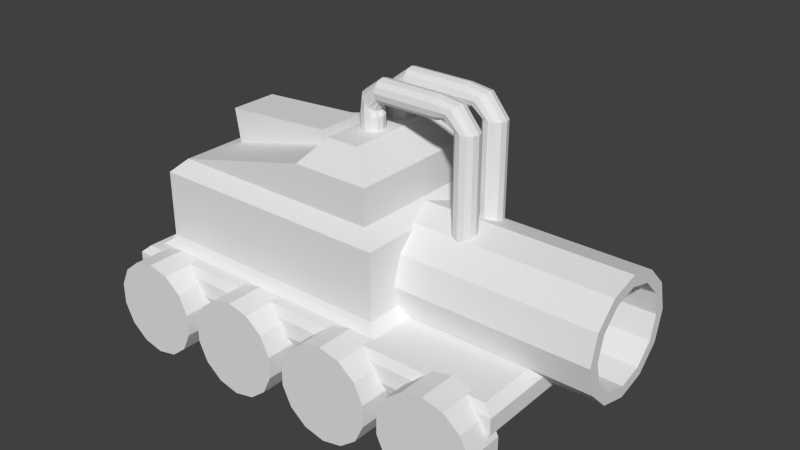 # Source: Harvester.blend  (saved by Blender 2.75.0; exported with 4.5.12 LTS)
import bpy
from mathutils import Matrix  # noqa: F401  (used for matrix-valued properties, if any)

bpy.ops.wm.read_factory_settings(use_empty=True)
scene = bpy.context.scene
scene.name = 'Harvester'

# ---- collections
col_collection_1 = bpy.data.collections.new('Collection 1'); scene.collection.children.link(col_collection_1)

# ---- materials (node trees are filled in below, after node groups)
mat_tubemat = bpy.data.materials.new('TubeMat')
mat_tubemat.alpha_threshold = 0.0
mat_tubemat.use_transparent_shadow = False
mat_tubemat.roughness = 0.5
mat_chassismat = bpy.data.materials.new('ChassisMat')
mat_chassismat.alpha_threshold = 0.0
mat_chassismat.use_transparent_shadow = False
mat_chassismat.roughness = 0.5
mat_sucker_tube = bpy.data.materials.new('Sucker Tube')
mat_sucker_tube.alpha_threshold = 0.0
mat_sucker_tube.use_transparent_shadow = False
mat_sucker_tube.roughness = 0.5
mat_wheeltexture = bpy.data.materials.new('WheelTexture')
mat_wheeltexture.alpha_threshold = 0.0
mat_wheeltexture.use_transparent_shadow = False
mat_wheeltexture.roughness = 0.5

# ---- material node trees

# ---- world
world_world = bpy.data.worlds.new('World'); scene.world = world_world
world_world.color = (0.05088, 0.05088, 0.05088)
world_world.use_sun_shadow = False
world_world.sun_shadow_jitter_overblur = 0.0
world_world.cycles.sampling_method = 'MANUAL'
world_world.cycles.sample_map_resolution = 256

# ---- meshes
me_cylinder_003 = bpy.data.meshes.new('Cylinder.003')
me_cylinder_003.from_pydata([(0.0, 0.1187, -0.3026), (0.0, 0.1187, 0.3026), (0.05933, 0.1028, -0.3026), (0.05933, 0.1028, 0.3026), (0.1028, 0.05933, -0.3026), (0.1028, 0.05933, 0.3026), (0.1187, -5.186e-09, -0.3026), (0.1187, -5.186e-09, 0.3026), (0.1028, -0.05933, -0.3026), (0.1028, -0.05933, 0.3026), (0.05933, -0.1028, -0.3026), (0.05933, -0.1028, 0.3026), (1.792e-08, -0.1187, -0.3026), (1.792e-08, -0.1187, 0.3026), (-0.05933, -0.1028, -0.3026), (-0.05933, -0.1028, 0.3026), (-0.1028, -0.05933, -0.3026), (-0.1028, -0.05933, 0.3026), (-0.1187, -5.516e-08, -0.3026), (-0.1187, -5.516e-08, 0.3026), (-0.1028, 0.05933, -0.3026), (-0.1028, 0.05933, 0.3026), (-0.05933, 0.1028, -0.3026), (-0.05933, 0.1028, 0.3026), (0.05933, 0.1028, 0.418), (0.0, 0.1187, 0.418), (0.1028, 0.05933, 0.418), (0.1187, -5.186e-09, 0.418), (0.1028, -0.05933, 0.418), (0.05933, -0.1028, 0.418), (1.792e-08, -0.1187, 0.418), (-0.05933, -0.1028, 0.418), (-0.1028, -0.05933, 0.418), (-0.1187, -5.516e-08, 0.418), (-0.1028, 0.05933, 0.418), (-0.05933, 0.1028, 0.418), (0.04195, 0.1028, 0.5852), (-1.496e-08, 0.1187, 0.5432), (0.07266, 0.05933, 0.6159), (0.0839, -1.646e-08, 0.6271), (0.07266, -0.05933, 0.6159), (0.04195, -0.1028, 0.5852), (-2.483e-08, -0.1187, 0.5432), (-0.04195, -0.1028, 0.5013), (-0.07266, -0.05933, 0.4706), (-0.0839, -4.389e-08, 0.4593), (-0.07266, 0.05933, 0.4706), (-0.04195, 0.1028, 0.5013), (-0.1143, 0.1028, 0.7169), (-0.1143, 0.1187, 0.6576), (-0.1143, 0.05933, 0.7603), (-0.1143, -2.192e-08, 0.7762), (-0.1143, -0.05933, 0.7603), (-0.1143, -0.1028, 0.7169), (-0.1143, -0.1187, 0.6576), (-0.1143, -0.1028, 0.5983), (-0.1143, -0.05933, 0.5548), (-0.1143, -4.002e-08, 0.5389), (-0.1143, 0.05933, 0.5548), (-0.1143, 0.1028, 0.5983), (-0.7513, 0.1028, 0.7169), (-0.7513, 0.1187, 0.6576), (-0.7513, 0.05933, 0.7603), (-0.7513, 3.768e-08, 0.7762), (-0.7513, -0.05933, 0.7603), (-0.7513, -0.1028, 0.7169), (-0.7513, -0.1187, 0.6576), (-0.7513, -0.1028, 0.5983), (-0.7513, -0.05933, 0.5548), (-0.7513, 1.959e-08, 0.5389), (-0.7513, 0.05933, 0.5548), (-0.7513, 0.1028, 0.5983), (-0.9457, 0.1028, 0.6995), (-0.9037, 0.1187, 0.6576), (-0.9764, 0.05933, 0.7302), (-0.9876, 4.235e-08, 0.7415), (-0.9764, -0.05933, 0.7302), (-0.9457, -0.1028, 0.6995), (-0.9037, -0.1187, 0.6576), (-0.8618, -0.1028, 0.6156), (-0.8311, -0.05933, 0.5849), (-0.8198, 1.492e-08, 0.5737), (-0.8311, 0.05933, 0.5849), (-0.8618, 0.1028, 0.6156), (-1.11, 0.1028, 0.5106), (-1.051, 0.1187, 0.5106), (-1.153, 0.05933, 0.5106), (-1.169, 5.301e-08, 0.5106), (-1.153, -0.05933, 0.5106), (-1.11, -0.1028, 0.5106), (-1.051, -0.1187, 0.5106), (-0.9914, -0.1028, 0.5106), (-0.948, -0.05933, 0.5106), (-0.9321, 3.03e-09, 0.5106), (-0.948, 0.05933, 0.5106), (-0.9914, 0.1028, 0.5106), (-1.11, 0.1028, -0.6708), (-1.051, 0.1187, -0.6708), (-1.153, 0.05933, -0.6708), (-1.169, 1.126e-07, -0.6708), (-1.153, -0.05933, -0.6708), (-1.11, -0.1028, -0.6708), (-1.051, -0.1187, -0.6708), (-0.9914, -0.1028, -0.6708), (-0.948, -0.05933, -0.6708), (-0.9321, 6.263e-08, -0.6708), (-0.948, 0.05933, -0.6708), (-0.9914, 0.1028, -0.6708)], [], [(0, 1, 3, 2), (2, 3, 5, 4), (4, 5, 7, 6), (6, 7, 9, 8), (8, 9, 11, 10), (10, 11, 13, 12), (12, 13, 15, 14), (14, 15, 17, 16), (16, 17, 19, 18), (18, 19, 21, 20), (15, 13, 30, 31), (22, 23, 1, 0), (20, 21, 23, 22), (25, 35, 47, 37), (13, 11, 29, 30), (11, 9, 28, 29), (9, 7, 27, 28), (1, 23, 35, 25), (3, 1, 25, 24), (7, 5, 26, 27), (23, 21, 34, 35), (5, 3, 24, 26), (21, 19, 33, 34), (19, 17, 32, 33), (17, 15, 31, 32), (41, 40, 52, 53), (26, 24, 36, 38), (33, 32, 44, 45), (30, 29, 41, 42), (27, 26, 38, 39), (34, 33, 45, 46), (31, 30, 42, 43), (28, 27, 39, 40), (35, 34, 46, 47), (24, 25, 37, 36), (32, 31, 43, 44), (29, 28, 40, 41), (53, 52, 64, 65), (37, 47, 59, 49), (38, 36, 48, 50), (45, 44, 56, 57), (42, 41, 53, 54), (39, 38, 50, 51), (46, 45, 57, 58), (43, 42, 54, 55), (40, 39, 51, 52), (47, 46, 58, 59), (36, 37, 49, 48), (44, 43, 55, 56), (68, 67, 79, 80), (49, 59, 71, 61), (50, 48, 60, 62), (57, 56, 68, 69), (54, 53, 65, 66), (51, 50, 62, 63), (58, 57, 69, 70), (55, 54, 66, 67), (52, 51, 63, 64), (59, 58, 70, 71), (48, 49, 61, 60), (56, 55, 67, 68), (72, 73, 85, 84), (65, 64, 76, 77), (61, 71, 83, 73), (62, 60, 72, 74), (69, 68, 80, 81), (66, 65, 77, 78), (63, 62, 74, 75), (70, 69, 81, 82), (67, 66, 78, 79), (64, 63, 75, 76), (71, 70, 82, 83), (60, 61, 73, 72), (95, 94, 106, 107), (80, 79, 91, 92), (77, 76, 88, 89), (73, 83, 95, 85), (74, 72, 84, 86), (81, 80, 92, 93), (78, 77, 89, 90), (75, 74, 86, 87), (82, 81, 93, 94), (79, 78, 90, 91), (76, 75, 87, 88), (83, 82, 94, 95), (84, 85, 97, 96), (92, 91, 103, 104), (89, 88, 100, 101), (85, 95, 107, 97), (86, 84, 96, 98), (93, 92, 104, 105), (90, 89, 101, 102), (87, 86, 98, 99), (94, 93, 105, 106), (91, 90, 102, 103), (88, 87, 99, 100)])
_uv = me_cylinder_003.uv_layers.new(name='UVMap')
_uv.uv.foreach_set('vector', [0.08391, 0.6895, 0.08658, 0.597, 0.09559, 0.5981, 0.09354, 0.6897, 0.09354, 0.6897, 0.09559, 0.5981, 0.1044, 0.5987, 0.1032, 0.6899, 0.1032, 0.6899, 0.1044, 0.5987, 0.1132, 0.599, 0.1128, 0.69, 0.1128, 0.69, 0.1132, 0.599, 0.1219, 0.5987, 0.1224, 0.69, 0.1224, 0.69, 0.1219, 0.5987, 0.1307, 0.598, 0.132, 0.6899, 0.132, 0.6899, 0.1307, 0.598, 0.1396, 0.5971, 0.1416, 0.6898, 0.1416, 0.6898, 0.1396, 0.5971, 0.1487, 0.5959, 0.1512, 0.6896, 0.1512, 0.6896, 0.1487, 0.5959, 0.1582, 0.5947, 0.1609, 0.6893, 0.1609, 0.6893, 0.1582, 0.5947, 0.1679, 0.5935, 0.1706, 0.6891, 0.05485, 0.6887, 0.05775, 0.5929, 0.0678, 0.5944, 0.06457, 0.689, 0.1487, 0.5959, 0.1396, 0.5971, 0.1371, 0.5806, 0.1457, 0.5786, 0.07425, 0.6893, 0.07735, 0.5957, 0.08658, 0.597, 0.08391, 0.6895, 0.06457, 0.689, 0.0678, 0.5944, 0.07735, 0.5957, 0.07425, 0.6893, 0.08925, 0.5803, 0.08057, 0.5782, 0.08669, 0.5665, 0.09466, 0.5643, 0.1396, 0.5971, 0.1307, 0.598, 0.1288, 0.5824, 0.1371, 0.5806, 0.1307, 0.598, 0.1219, 0.5987, 0.1209, 0.5836, 0.1288, 0.5824, 0.1219, 0.5987, 0.1132, 0.599, 0.1132, 0.584, 0.1209, 0.5836, 0.08658, 0.597, 0.07735, 0.5957, 0.08057, 0.5782, 0.08925, 0.5803, 0.09559, 0.5981, 0.08658, 0.597, 0.08925, 0.5803, 0.09753, 0.5822, 0.1132, 0.599, 0.1044, 0.5987, 0.1054, 0.5835, 0.1132, 0.584, 0.07735, 0.5957, 0.0678, 0.5944, 0.0714, 0.5761, 0.08057, 0.5782, 0.1044, 0.5987, 0.09559, 0.5981, 0.09753, 0.5822, 0.1054, 0.5835, 0.0678, 0.5944, 0.05775, 0.5929, 0.06172, 0.5733, 0.0714, 0.5761, 0.1679, 0.5935, 0.1582, 0.5947, 0.1548, 0.5768, 0.1646, 0.5742, 0.1582, 0.5947, 0.1487, 0.5959, 0.1457, 0.5786, 0.1548, 0.5768, 0.1253, 0.5629, 0.1192, 0.562, 0.1195, 0.5399, 0.1254, 0.5416, 0.1054, 0.5835, 0.09753, 0.5822, 0.1014, 0.5627, 0.1075, 0.5619, 0.1646, 0.5742, 0.1548, 0.5768, 0.1497, 0.568, 0.1602, 0.5657, 0.1371, 0.5806, 0.1288, 0.5824, 0.1253, 0.5629, 0.1319, 0.5647, 0.1132, 0.584, 0.1054, 0.5835, 0.1075, 0.5619, 0.1134, 0.5616, 0.0714, 0.5761, 0.06172, 0.5733, 0.06623, 0.5649, 0.07669, 0.5674, 0.1457, 0.5786, 0.1371, 0.5806, 0.1319, 0.5647, 0.1398, 0.5669, 0.1209, 0.5836, 0.1132, 0.584, 0.1134, 0.5616, 0.1192, 0.562, 0.08057, 0.5782, 0.0714, 0.5761, 0.07669, 0.5674, 0.08669, 0.5665, 0.09753, 0.5822, 0.08925, 0.5803, 0.09466, 0.5643, 0.1014, 0.5627, 0.1548, 0.5768, 0.1457, 0.5786, 0.1398, 0.5669, 0.1497, 0.568, 0.1288, 0.5824, 0.1209, 0.5836, 0.1192, 0.562, 0.1253, 0.5629, 0.1254, 0.5416, 0.1195, 0.5399, 0.121, 0.473, 0.1281, 0.4723, 0.09466, 0.5643, 0.08669, 0.5665, 0.0886, 0.5481, 0.09558, 0.5441, 0.1075, 0.5619, 0.1014, 0.5627, 0.1018, 0.5413, 0.1078, 0.5397, 0.1602, 0.5657, 0.1497, 0.568, 0.1465, 0.5519, 0.1556, 0.5521, 0.1319, 0.5647, 0.1253, 0.5629, 0.1254, 0.5416, 0.1315, 0.5446, 0.1134, 0.5616, 0.1075, 0.5619, 0.1078, 0.5397, 0.1137, 0.5393, 0.07669, 0.5674, 0.06623, 0.5649, 0.07103, 0.5514, 0.08016, 0.5513, 0.1398, 0.5669, 0.1319, 0.5647, 0.1315, 0.5446, 0.1382, 0.5487, 0.1192, 0.562, 0.1134, 0.5616, 0.1137, 0.5393, 0.1195, 0.5399, 0.08669, 0.5665, 0.07669, 0.5674, 0.08016, 0.5513, 0.0886, 0.5481, 0.1014, 0.5627, 0.09466, 0.5643, 0.09558, 0.5441, 0.1018, 0.5413, 0.1497, 0.568, 0.1398, 0.5669, 0.1382, 0.5487, 0.1465, 0.5519, 0.1503, 0.4692, 0.1427, 0.4701, 0.1375, 0.4565, 0.1458, 0.4579, 0.09558, 0.5441, 0.0886, 0.5481, 0.08593, 0.4695, 0.09308, 0.4707, 0.1078, 0.5397, 0.1018, 0.5413, 0.1002, 0.4719, 0.1072, 0.4729, 0.1556, 0.5521, 0.1465, 0.5519, 0.1503, 0.4692, 0.1584, 0.468, 0.1315, 0.5446, 0.1254, 0.5416, 0.1281, 0.4723, 0.1353, 0.4712, 0.1137, 0.5393, 0.1078, 0.5397, 0.1072, 0.4729, 0.1141, 0.4733, 0.08016, 0.5513, 0.07103, 0.5514, 0.07031, 0.4672, 0.07855, 0.4685, 0.1382, 0.5487, 0.1315, 0.5446, 0.1353, 0.4712, 0.1427, 0.4701, 0.1195, 0.5399, 0.1137, 0.5393, 0.1141, 0.4733, 0.121, 0.473, 0.0886, 0.5481, 0.08016, 0.5513, 0.07855, 0.4685, 0.08593, 0.4695, 0.1018, 0.5413, 0.09558, 0.5441, 0.09308, 0.4707, 0.1002, 0.4719, 0.1465, 0.5519, 0.1382, 0.5487, 0.1427, 0.4701, 0.1503, 0.4692, 0.1036, 0.4521, 0.09784, 0.4538, 0.09846, 0.4313, 0.1039, 0.4287, 0.1281, 0.4723, 0.121, 0.473, 0.1197, 0.4513, 0.1251, 0.4523, 0.09308, 0.4707, 0.08593, 0.4695, 0.09121, 0.456, 0.09784, 0.4538, 0.1072, 0.4729, 0.1002, 0.4719, 0.1036, 0.4521, 0.1091, 0.4512, 0.1584, 0.468, 0.1503, 0.4692, 0.1458, 0.4579, 0.1548, 0.4569, 0.1353, 0.4712, 0.1281, 0.4723, 0.1251, 0.4523, 0.1309, 0.4542, 0.1141, 0.4733, 0.1072, 0.4729, 0.1091, 0.4512, 0.1144, 0.4509, 0.07855, 0.4685, 0.07031, 0.4672, 0.07401, 0.4562, 0.08305, 0.4573, 0.1427, 0.4701, 0.1353, 0.4712, 0.1309, 0.4542, 0.1375, 0.4565, 0.121, 0.473, 0.1141, 0.4733, 0.1144, 0.4509, 0.1197, 0.4513, 0.08593, 0.4695, 0.07855, 0.4685, 0.08305, 0.4573, 0.09121, 0.456, 0.1002, 0.4719, 0.09308, 0.4707, 0.09784, 0.4538, 0.1036, 0.4521, 0.09258, 0.4347, 0.08569, 0.4373, 0.08275, 0.3104, 0.08894, 0.3103, 0.1458, 0.4579, 0.1375, 0.4565, 0.1365, 0.4351, 0.1433, 0.4378, 0.1251, 0.4523, 0.1197, 0.4513, 0.1201, 0.4274, 0.1254, 0.429, 0.09784, 0.4538, 0.09121, 0.456, 0.09258, 0.4347, 0.09846, 0.4313, 0.1091, 0.4512, 0.1036, 0.4521, 0.1039, 0.4287, 0.1093, 0.4273, 0.1548, 0.4569, 0.1458, 0.4579, 0.1433, 0.4378, 0.1507, 0.4383, 0.1309, 0.4542, 0.1251, 0.4523, 0.1254, 0.429, 0.1308, 0.4317, 0.1144, 0.4509, 0.1091, 0.4512, 0.1093, 0.4273, 0.1147, 0.4269, 0.08305, 0.4573, 0.07401, 0.4562, 0.07829, 0.4377, 0.08569, 0.4373, 0.1375, 0.4565, 0.1309, 0.4542, 0.1308, 0.4317, 0.1365, 0.4351, 0.1197, 0.4513, 0.1144, 0.4509, 0.1147, 0.4269, 0.1201, 0.4274, 0.09121, 0.456, 0.08305, 0.4573, 0.08569, 0.4373, 0.09258, 0.4347, 0.1039, 0.4287, 0.09846, 0.4313, 0.09523, 0.3102, 0.1017, 0.3101, 0.1433, 0.4378, 0.1365, 0.4351, 0.1421, 0.3106, 0.1485, 0.3107, 0.1254, 0.429, 0.1201, 0.4274, 0.1221, 0.3101, 0.1289, 0.3102, 0.09846, 0.4313, 0.09258, 0.4347, 0.08894, 0.3103, 0.09523, 0.3102, 0.1093, 0.4273, 0.1039, 0.4287, 0.1017, 0.3101, 0.1084, 0.3101, 0.1507, 0.4383, 0.1433, 0.4378, 0.1485, 0.3107, 0.1547, 0.3109, 0.1308, 0.4317, 0.1254, 0.429, 0.1289, 0.3102, 0.1356, 0.3104, 0.1147, 0.4269, 0.1093, 0.4273, 0.1084, 0.3101, 0.1152, 0.31, 0.08569, 0.4373, 0.07829, 0.4377, 0.07614, 0.3105, 0.08275, 0.3104, 0.1365, 0.4351, 0.1308, 0.4317, 0.1356, 0.3104, 0.1421, 0.3106, 0.1201, 0.4274, 0.1147, 0.4269, 0.1152, 0.31, 0.1221, 0.3101])
me_cylinder_003.materials.append(mat_tubemat)
me_cylinder_003.use_remesh_preserve_volume = False
me_cylinder_003.use_remesh_preserve_attributes = False
me_cylinder_003.use_mirror_vertex_groups = False
me_cylinder_003.update()
me_plane_002 = bpy.data.meshes.new('Plane.002')
me_plane_002.from_pydata([(-1.0, -1.0, 0.0), (1.0, -1.0, 0.0), (-1.0, 1.0, 0.0), (1.0, 1.0, 0.0), (-1.0, -1.0, 0.0), (1.0, -1.0, 0.0), (-1.0, 1.0, 0.0), (1.0, 1.0, 0.0), (-1.044, -1.044, 0.1131), (1.044, -1.044, 0.1131), (-1.044, 1.044, 0.1131), (1.044, 1.044, 0.1131), (-1.044, -1.044, 0.2835), (1.044, -1.044, 0.2835), (-1.044, 1.044, 0.2835), (1.044, 1.044, 0.2835), (-0.9984, -0.9984, 0.3682), (0.9984, -0.9984, 0.3682), (-0.9984, 0.9984, 0.3682), (0.9984, 0.9984, 0.3682), (-0.9656, -0.8902, 0.3682), (0.3826, -0.8902, 0.3682), (-0.9656, 0.8902, 0.3682), (0.3826, 0.8902, 0.3682), (-0.9337, -0.8456, 0.4158), (0.3508, -0.8456, 0.4158), (-0.9337, 0.8456, 0.4158), (0.3508, 0.8456, 0.4158), (-0.917, -0.8222, 0.4728), (0.334, -0.8222, 0.4728), (-0.917, 0.8222, 0.4728), (0.334, 0.8222, 0.4728), (-0.917, -0.8222, 1.17), (0.334, -0.8222, 1.17), (-0.917, 0.8222, 1.17), (0.334, 0.8222, 1.17), (-0.8421, -0.7175, 1.316), (0.2591, -0.7175, 1.316), (-0.8421, 0.7175, 1.316), (0.2591, 0.7175, 1.316), (-0.127, -0.7175, 1.69), (0.2591, -0.7175, 1.69), (-0.127, 0.7175, 1.69), (0.2591, 0.7175, 1.69), (-0.01524, -0.5612, 1.951), (0.1474, -0.5612, 1.951), (-0.01524, 0.5612, 1.951), (0.1474, 0.5612, 1.951), (-0.7614, 0.2272, 1.358), (-0.7614, -0.2272, 1.358), (-0.2077, 0.2272, 1.647), (-0.2077, -0.2272, 1.647), (-0.7895, 0.2271, 1.71), (-0.7895, -0.2273, 1.711), (-0.2203, 0.2273, 1.791), (-0.2202, -0.2271, 1.792)], [], [(0, 2, 3, 1), (5, 7, 11, 9), (1, 3, 7, 5), (2, 0, 4, 6), (3, 2, 6, 7), (0, 1, 5, 4), (11, 10, 14, 15), (6, 4, 8, 10), (7, 6, 10, 11), (4, 5, 9, 8), (12, 13, 17, 16), (8, 9, 13, 12), (9, 11, 15, 13), (10, 8, 12, 14), (17, 19, 23, 21), (13, 15, 19, 17), (14, 12, 16, 18), (15, 14, 18, 19), (23, 22, 26, 27), (18, 16, 20, 22), (19, 18, 22, 23), (16, 17, 21, 20), (25, 27, 31, 29), (20, 21, 25, 24), (21, 23, 27, 25), (22, 20, 24, 26), (29, 31, 35, 33), (26, 24, 28, 30), (27, 26, 30, 31), (24, 25, 29, 28), (35, 34, 38, 39), (30, 28, 32, 34), (31, 30, 34, 35), (28, 29, 33, 32), (37, 39, 43, 41), (32, 33, 37, 36), (33, 35, 39, 37), (34, 32, 36, 38), (42, 40, 44, 46), (36, 40, 51, 49), (39, 38, 42, 43), (36, 37, 41, 40), (44, 45, 47, 46), (43, 42, 46, 47), (40, 41, 45, 44), (41, 43, 47, 45), (50, 48, 52, 54), (40, 42, 50, 51), (42, 38, 48, 50), (38, 36, 49, 48), (52, 53, 55, 54), (51, 50, 54, 55), (49, 51, 55, 53), (48, 49, 53, 52)])
_uv = me_plane_002.uv_layers.new(name='UVMap')
_uv.uv.foreach_set('vector', [-0.3875, 0.3103, -0.3575, 0.07789, -0.06673, -0.007984, -0.06673, 0.4056, 0.3403, 0.3392, 0.6625, 0.3392, 0.6696, 0.3588, 0.3332, 0.3588, -0.02909, -0.2415, 0.297, -0.2415, 0.297, -0.2358, -0.02909, -0.2358, -0.3575, 0.07789, -0.3875, 0.3103, -0.3925, 0.3144, -0.3625, 0.07382, -0.06673, -0.007984, -0.3575, 0.07789, -0.3625, 0.07382, -0.06881, -0.01472, -0.3875, 0.3103, -0.06673, 0.4056, -0.06837, 0.4113, -0.3925, 0.3144, 0.6348, 0.2211, 0.9712, 0.2211, 0.9712, 0.2486, 0.6348, 0.2486, 0.6569, 0.5684, 0.9792, 0.5685, 0.9864, 0.588, 0.6498, 0.5879, 0.6419, 0.2015, 0.964, 0.2015, 0.9712, 0.2211, 0.6348, 0.2211, 0.9626, 0.2031, 0.6405, 0.2031, 0.6334, 0.2227, 0.9698, 0.2227, 0.9698, 0.2501, 0.6334, 0.2501, 0.6408, 0.2656, 0.9624, 0.2656, 0.9698, 0.2227, 0.6334, 0.2227, 0.6334, 0.2501, 0.9698, 0.2501, 0.3332, 0.3588, 0.6696, 0.3588, 0.6696, 0.3862, 0.3332, 0.3862, 0.6498, 0.5879, 0.9864, 0.588, 0.9864, 0.6155, 0.6498, 0.6154, 0.3406, 0.4017, 0.6622, 0.4017, 0.6448, 0.5009, 0.358, 0.5009, 0.3332, 0.3862, 0.6696, 0.3862, 0.6622, 0.4017, 0.3406, 0.4017, 0.6498, 0.6154, 0.9864, 0.6155, 0.979, 0.631, 0.6572, 0.6309, 0.6348, 0.2486, 0.9712, 0.2486, 0.9638, 0.2641, 0.6422, 0.2641, 0.7413, 0.2815, 0.9585, 0.2815, 0.9534, 0.292, 0.7465, 0.292, 0.6572, 0.6309, 0.979, 0.631, 0.9614, 0.6363, 0.6747, 0.6362, 0.6422, 0.2641, 0.9638, 0.2641, 0.9585, 0.2815, 0.7413, 0.2815, 0.9624, 0.2656, 0.6408, 0.2656, 0.7399, 0.2831, 0.9571, 0.2831, 0.3652, 0.5101, 0.6376, 0.5101, 0.6338, 0.5197, 0.369, 0.5197, 0.9571, 0.2831, 0.7399, 0.2831, 0.7451, 0.2936, 0.952, 0.2936, 0.358, 0.5009, 0.6448, 0.5009, 0.6376, 0.5101, 0.3652, 0.5101, 0.6747, 0.6362, 0.9614, 0.6363, 0.9543, 0.6456, 0.6819, 0.6455, 0.369, 0.5197, 0.6338, 0.5197, 0.6338, 0.6319, 0.369, 0.6319, 0.6819, 0.6455, 0.9543, 0.6456, 0.9505, 0.6551, 0.6856, 0.655, 0.7465, 0.292, 0.9534, 0.292, 0.9507, 0.3019, 0.7492, 0.3019, 0.952, 0.2936, 0.7451, 0.2936, 0.7478, 0.3035, 0.9493, 0.3035, 0.7492, 0.4142, 0.9507, 0.4142, 0.9386, 0.4432, 0.7612, 0.4432, 0.6856, 0.655, 0.9505, 0.6551, 0.9504, 0.7673, 0.6856, 0.7672, 0.7492, 0.3019, 0.9507, 0.3019, 0.9507, 0.4142, 0.7492, 0.4142, 0.9493, 0.3035, 0.7478, 0.3035, 0.7478, 0.4157, 0.9493, 0.4157, 0.3858, 0.6585, 0.617, 0.6585, 0.617, 0.7186, 0.3858, 0.7186, 0.9493, 0.4157, 0.7478, 0.4157, 0.7598, 0.4448, 0.9372, 0.4448, 0.369, 0.6319, 0.6338, 0.6319, 0.617, 0.6585, 0.3858, 0.6585, 0.6856, 0.7672, 0.9504, 0.7673, 0.9336, 0.7939, 0.7025, 0.7938, 0.7024, 0.9237, 0.9335, 0.9238, 0.9083, 0.9695, 0.7276, 0.9695, 0.9336, 0.7939, 0.9335, 0.9238, 0.8546, 0.9091, 0.8546, 0.8085, 0.7612, 0.4432, 0.9386, 0.4432, 0.8234, 0.5033, 0.7612, 0.5033, 0.9372, 0.4448, 0.7598, 0.4448, 0.7598, 0.5049, 0.822, 0.5049, 0.9083, 0.9695, 0.9083, 0.9957, 0.7276, 0.9957, 0.7276, 0.9695, 0.7612, 0.5033, 0.8234, 0.5033, 0.8054, 0.5524, 0.7792, 0.5524, 0.822, 0.5049, 0.7598, 0.5049, 0.7778, 0.5539, 0.804, 0.5539, 0.3858, 0.7186, 0.617, 0.7186, 0.5918, 0.7644, 0.411, 0.7644, 0.3417, 0.8432, 0.4343, 0.8038, 0.4343, 0.8607, 0.3419, 0.8663, 0.9335, 0.9238, 0.7024, 0.9237, 0.7814, 0.9091, 0.8546, 0.9091, 0.7024, 0.9237, 0.7025, 0.7938, 0.7814, 0.8085, 0.7814, 0.9091, 0.7025, 0.7938, 0.9336, 0.7939, 0.8546, 0.8085, 0.7814, 0.8085, 0.2652, 0.8141, 0.2652, 0.7409, 0.3579, 0.7409, 0.3579, 0.8141, 0.2743, 0.6979, 0.3474, 0.6979, 0.3474, 0.7211, 0.2743, 0.7212, 0.5075, 0.8038, 0.6001, 0.8431, 0.6, 0.8665, 0.5075, 0.8608, 0.4343, 0.8038, 0.5075, 0.8038, 0.5075, 0.8608, 0.4343, 0.8607])
me_plane_002.materials.append(mat_chassismat)
me_plane_002.use_remesh_preserve_volume = False
me_plane_002.use_remesh_preserve_attributes = False
me_plane_002.use_mirror_vertex_groups = False
me_plane_002.update()
me_cylinder = bpy.data.meshes.new('Cylinder')
me_cylinder.from_pydata([(0.0, 0.6, -1.07), (0.0, 0.6, 1.07), (0.3, 0.5196, -1.07), (0.3, 0.5196, 1.07), (0.6, -2.623e-08, -1.07), (9.06e-08, -0.6, 1.07), (0.2427, 0.4204, 1.07), (-2.372e-09, 0.4854, 1.07), (0.4204, 0.2427, 1.07), (0.4854, -3.924e-08, 1.07), (0.4204, -0.2427, 1.07), (0.2427, -0.4204, 1.07), (7.092e-08, -0.4854, 1.07), (-0.2427, -0.4204, 1.07), (-0.4204, -0.2427, 1.07), (-0.4854, -2.437e-07, 1.07), (-0.4204, 0.2427, 1.07), (-0.2427, 0.4204, 1.07), (0.2427, 0.4204, 0.04098), (4.26e-08, 0.4854, 0.04098), (0.4204, 0.2427, 0.04098), (0.4854, -3.924e-08, 0.04098), (0.4204, -0.2427, 0.04098), (0.2427, -0.4204, 0.04098), (1.159e-07, -0.4854, 0.04098), (-0.2427, -0.4204, 0.04098), (-0.4204, -0.2427, 0.04098), (-0.4854, -2.437e-07, 0.04098), (-0.4204, 0.2427, 0.04098), (-0.2427, 0.4204, 0.04098), (0.5196, 0.3, -1.07), (0.5196, -0.3, -1.07), (0.3, -0.5196, -1.07), (9.06e-08, -0.6, -1.07), (-0.3, -0.5196, -1.07), (-0.5196, -0.3, -1.07), (-0.6, -2.789e-07, -1.07), (-0.5196, 0.3, -1.07), (-0.3, 0.5196, -1.07), (0.5196, 0.3, 1.07), (0.6, -2.623e-08, 1.07), (0.5196, -0.3, 1.07), (0.3, -0.5196, 1.07), (-0.3, -0.5196, 1.07), (-0.5196, -0.3, 1.07), (-0.6, -2.789e-07, 1.07), (-0.5196, 0.3, 1.07), (-0.3, 0.5196, 1.07)], [], [(0, 1, 3, 2), (9, 8, 20, 21), (3, 1, 7, 6), (18, 19, 29, 28, 27, 26, 25, 24, 23, 22, 21, 20), (16, 15, 27, 28), (13, 12, 24, 25), (10, 9, 21, 22), (17, 16, 28, 29), (6, 7, 19, 18), (14, 13, 25, 26), (11, 10, 22, 23), (7, 17, 29, 19), (8, 6, 18, 20), (15, 14, 26, 27), (12, 11, 23, 24), (2, 3, 39, 30), (30, 39, 40, 4), (4, 40, 41, 31), (31, 41, 42, 32), (32, 42, 5, 33), (33, 5, 43, 34), (34, 43, 44, 35), (35, 44, 45, 36), (36, 45, 46, 37), (42, 41, 10, 11), (38, 47, 1, 0), (37, 46, 47, 38), (41, 40, 9, 10), (1, 47, 17, 7), (40, 39, 8, 9), (47, 46, 16, 17), (39, 3, 6, 8), (46, 45, 15, 16), (45, 44, 14, 15), (44, 43, 13, 14), (43, 5, 12, 13), (5, 42, 11, 12)])
_uv = me_cylinder.uv_layers.new(name='UVMap')
_uv.uv.foreach_set('vector', [0.05302, 0.007209, 0.05302, 0.1088, 0.03828, 0.1088, 0.03828, 0.007209, 0.08035, 0.1692, 0.06842, 0.1692, 0.06842, 0.1203, 0.08035, 0.1203, 0.05649, 0.2105, 0.05092, 0.2202, 0.04801, 0.2173, 0.05252, 0.2094, 0.03979, 0.222, 0.03078, 0.222, 0.02297, 0.2175, 0.01847, 0.2097, 0.01847, 0.2006, 0.02297, 0.1928, 0.03078, 0.1883, 0.03979, 0.1883, 0.0476, 0.1928, 0.0521, 0.2006, 0.0521, 0.2097, 0.0476, 0.2175, 0.02072, 0.1692, 0.008796, 0.1692, 0.008796, 0.1203, 0.02072, 0.1203, 0.1281, 0.1692, 0.1161, 0.1692, 0.1161, 0.1203, 0.1281, 0.1203, 0.09228, 0.1692, 0.08035, 0.1692, 0.08035, 0.1203, 0.09228, 0.1203, 0.03265, 0.1692, 0.02072, 0.1692, 0.02072, 0.1203, 0.03265, 0.1203, 0.0565, 0.1692, 0.04457, 0.1692, 0.04457, 0.1203, 0.0565, 0.1203, 0.14, 0.1692, 0.1281, 0.1692, 0.1281, 0.1203, 0.14, 0.1203, 0.1042, 0.1692, 0.09228, 0.1692, 0.09228, 0.1203, 0.1042, 0.1203, 0.04457, 0.1692, 0.03265, 0.1692, 0.03265, 0.1203, 0.04457, 0.1203, 0.06842, 0.1692, 0.0565, 0.1692, 0.0565, 0.1203, 0.06842, 0.1203, 0.1519, 0.1692, 0.14, 0.1692, 0.14, 0.1203, 0.1519, 0.1203, 0.1161, 0.1692, 0.1042, 0.1692, 0.1042, 0.1203, 0.1161, 0.1203, 0.03828, 0.007209, 0.03828, 0.1088, 0.02354, 0.1088, 0.02354, 0.007209, 0.02354, 0.007209, 0.02354, 0.1088, 0.008796, 0.1088, 0.008796, 0.007209, 0.1857, 0.007209, 0.1857, 0.1088, 0.1709, 0.1088, 0.1709, 0.007209, 0.1709, 0.007209, 0.1709, 0.1088, 0.1562, 0.1088, 0.1562, 0.007209, 0.1562, 0.007209, 0.1562, 0.1088, 0.1415, 0.1088, 0.1415, 0.007209, 0.1415, 0.007209, 0.1415, 0.1088, 0.1267, 0.1088, 0.1267, 0.007209, 0.1267, 0.007209, 0.1267, 0.1088, 0.112, 0.1088, 0.112, 0.007209, 0.112, 0.007209, 0.112, 0.1088, 0.09724, 0.1088, 0.09724, 0.007209, 0.09724, 0.007209, 0.09724, 0.1088, 0.0825, 0.1088, 0.0825, 0.007209, 0.03013, 0.1842, 0.04127, 0.1842, 0.04021, 0.1881, 0.03119, 0.1881, 0.06776, 0.007209, 0.06776, 0.1088, 0.05302, 0.1088, 0.05302, 0.007209, 0.0825, 0.007209, 0.0825, 0.1088, 0.06776, 0.1088, 0.06776, 0.007209, 0.04127, 0.1842, 0.05092, 0.1897, 0.04801, 0.1926, 0.04021, 0.1881, 0.05092, 0.2202, 0.04127, 0.2257, 0.04021, 0.2218, 0.04801, 0.2173, 0.05092, 0.1897, 0.05649, 0.1994, 0.05252, 0.2004, 0.04801, 0.1926, 0.04127, 0.2257, 0.03013, 0.2257, 0.03119, 0.2218, 0.04021, 0.2218, 0.05649, 0.1994, 0.05649, 0.2105, 0.05252, 0.2094, 0.05252, 0.2004, 0.03013, 0.2257, 0.02048, 0.2202, 0.02339, 0.2173, 0.03119, 0.2218, 0.02048, 0.2202, 0.01491, 0.2105, 0.01888, 0.2094, 0.02339, 0.2173, 0.01491, 0.2105, 0.01491, 0.1994, 0.01888, 0.2004, 0.01888, 0.2094, 0.01491, 0.1994, 0.02048, 0.1897, 0.02339, 0.1926, 0.01888, 0.2004, 0.02048, 0.1897, 0.03013, 0.1842, 0.03119, 0.1881, 0.02339, 0.1926])
me_cylinder.materials.append(mat_sucker_tube)
me_cylinder.use_remesh_preserve_volume = False
me_cylinder.use_remesh_preserve_attributes = False
me_cylinder.use_mirror_vertex_groups = False
me_cylinder.update()
me_cylinder_001 = bpy.data.meshes.new('Cylinder.001')
me_cylinder_001.from_pydata([(0.0, 0.5, -0.2), (0.0, 0.5, 0.2), (0.2169, 0.4505, -0.2), (0.2169, 0.4505, 0.2), (0.3909, 0.3117, -0.2), (0.3909, 0.3117, 0.2), (0.4875, 0.1113, -0.2), (0.4875, 0.1113, 0.2), (0.4875, -0.1113, -0.2), (0.4875, -0.1113, 0.2), (0.3909, -0.3117, -0.2), (0.3909, -0.3117, 0.2), (0.2169, -0.4505, -0.2), (0.2169, -0.4505, 0.2), (7.55e-08, -0.5, -0.2), (7.55e-08, -0.5, 0.2), (-0.2169, -0.4505, -0.2), (-0.2169, -0.4505, 0.2), (-0.3909, -0.3117, -0.2), (-0.3909, -0.3117, 0.2), (-0.4875, -0.1113, -0.2), (-0.4875, -0.1113, 0.2), (-0.4875, 0.1113, -0.2), (-0.4875, 0.1113, 0.2), (-0.3909, 0.3117, -0.2), (-0.3909, 0.3117, 0.2), (-0.2169, 0.4505, -0.2), (-0.2169, 0.4505, 0.2)], [], [(0, 1, 3, 2), (2, 3, 5, 4), (4, 5, 7, 6), (6, 7, 9, 8), (8, 9, 11, 10), (10, 11, 13, 12), (12, 13, 15, 14), (14, 15, 17, 16), (16, 17, 19, 18), (18, 19, 21, 20), (20, 21, 23, 22), (22, 23, 25, 24), (3, 1, 27, 25, 23, 21, 19, 17, 15, 13, 11, 9, 7, 5), (26, 27, 1, 0), (24, 25, 27, 26), (0, 2, 4, 6, 8, 10, 12, 14, 16, 18, 20, 22, 24, 26)])
_uv = me_cylinder_001.uv_layers.new(name='UVMap')
_uv.uv.foreach_set('vector', [0.4095, 0.9211, 0.4095, 0.9777, 0.3842, 0.9777, 0.3842, 0.9211, 0.3842, 0.9211, 0.3842, 0.9777, 0.359, 0.9777, 0.359, 0.9211, 0.359, 0.9211, 0.359, 0.9777, 0.3337, 0.9777, 0.3337, 0.9211, 0.3337, 0.9211, 0.3337, 0.9777, 0.3084, 0.9777, 0.3084, 0.9211, 0.3084, 0.9211, 0.3084, 0.9777, 0.2831, 0.9777, 0.2831, 0.9211, 0.2831, 0.9211, 0.2831, 0.9777, 0.2578, 0.9777, 0.2578, 0.9211, 0.2578, 0.9211, 0.2578, 0.9777, 0.2325, 0.9777, 0.2325, 0.9211, 0.5866, 0.9211, 0.5866, 0.9777, 0.5613, 0.9777, 0.5613, 0.9211, 0.5613, 0.9211, 0.5613, 0.9777, 0.536, 0.9777, 0.536, 0.9211, 0.536, 0.9211, 0.536, 0.9777, 0.5107, 0.9777, 0.5107, 0.9211, 0.5107, 0.9211, 0.5107, 0.9777, 0.4854, 0.9777, 0.4854, 0.9211, 0.4854, 0.9211, 0.4854, 0.9777, 0.4601, 0.9777, 0.4601, 0.9211, 0.1706, 0.8856, 0.1706, 0.9181, 0.1565, 0.9474, 0.1311, 0.9677, 0.09936, 0.9749, 0.06765, 0.9677, 0.04222, 0.9474, 0.02811, 0.9181, 0.02811, 0.8856, 0.04222, 0.8563, 0.06765, 0.836, 0.09936, 0.8288, 0.1311, 0.836, 0.1565, 0.8563, 0.4348, 0.9211, 0.4348, 0.9777, 0.4095, 0.9777, 0.4095, 0.9211, 0.4601, 0.9211, 0.4601, 0.9777, 0.4348, 0.9777, 0.4348, 0.9211, 0.1565, 0.9475, 0.1311, 0.9677, 0.09938, 0.975, 0.06768, 0.9677, 0.04225, 0.9475, 0.02814, 0.9182, 0.02814, 0.8856, 0.04225, 0.8563, 0.06768, 0.8361, 0.09938, 0.8288, 0.1311, 0.8361, 0.1565, 0.8563, 0.1706, 0.8856, 0.1706, 0.9182])
me_cylinder_001.materials.append(mat_wheeltexture)
me_cylinder_001.use_remesh_preserve_volume = False
me_cylinder_001.use_remesh_preserve_attributes = False
me_cylinder_001.use_mirror_vertex_groups = False
me_cylinder_001.update()

# ---- objects
ob_tube2 = bpy.data.objects.new('Tube2', me_cylinder_003)
ob_chassis = bpy.data.objects.new('Chassis', me_plane_002)
ob_tube1 = bpy.data.objects.new('Tube1', me_cylinder_003)
ob_suckertube = bpy.data.objects.new('SuckerTube', me_cylinder)
ob_wheel5 = bpy.data.objects.new('Wheel5', me_cylinder_001)
ob_wheel6 = bpy.data.objects.new('Wheel6', me_cylinder_001)
ob_wheel7 = bpy.data.objects.new('Wheel7', me_cylinder_001)
ob_wheel8 = bpy.data.objects.new('Wheel8', me_cylinder_001)
ob_wheel4 = bpy.data.objects.new('Wheel4', me_cylinder_001)
ob_wheel3 = bpy.data.objects.new('Wheel3', me_cylinder_001)
ob_wheel2 = bpy.data.objects.new('Wheel2', me_cylinder_001)
ob_wheel1 = bpy.data.objects.new('Wheel1', me_cylinder_001)

# ---- transforms, parenting, visibility, modifiers, constraints
ob_tube2.location = (0.12, -0.2, 2.244)
ob_tube2.rotation_euler = (0.0, 0.0, 3.142)
ob_tube2.lineart.crease_threshold = 0.0
ob_chassis.location = (0.0, 0.0, 0.573)
ob_chassis.scale = (2.1, 1.13, 1.0)
ob_chassis.lineart.crease_threshold = 0.0
ob_tube1.location = (0.12, 0.2, 2.244)
ob_tube1.rotation_euler = (0.0, 0.0, 3.142)
ob_tube1.lineart.crease_threshold = 0.0
ob_suckertube.location = (1.655, 0.0, 1.259)
ob_suckertube.rotation_euler = (0.0, 1.571, 0.0)
ob_suckertube.lineart.crease_threshold = 0.0
ob_wheel5.location = (1.7, 1.25, 0.4885)
ob_wheel5.rotation_euler = (1.571, 0.0, 0.0)
ob_wheel5.lineart.crease_threshold = 0.0
ob_wheel6.location = (0.57, 1.25, 0.4885)
ob_wheel6.rotation_euler = (1.571, 0.0, 0.0)
ob_wheel6.lineart.crease_threshold = 0.0
ob_wheel7.location = (-0.57, 1.25, 0.4885)
ob_wheel7.rotation_euler = (1.571, 0.0, 0.0)
ob_wheel7.lineart.crease_threshold = 0.0
ob_wheel8.location = (-1.7, 1.25, 0.4885)
ob_wheel8.rotation_euler = (1.571, 0.0, 0.0)
ob_wheel8.lineart.crease_threshold = 0.0
ob_wheel4.location = (1.7, -1.25, 0.4885)
ob_wheel4.rotation_euler = (1.571, 0.0, 0.0)
ob_wheel4.lineart.crease_threshold = 0.0
ob_wheel3.location = (0.57, -1.25, 0.4885)
ob_wheel3.rotation_euler = (1.571, 0.0, 0.0)
ob_wheel3.lineart.crease_threshold = 0.0
ob_wheel2.location = (-0.57, -1.25, 0.4885)
ob_wheel2.rotation_euler = (1.571, 0.0, 0.0)
ob_wheel2.lineart.crease_threshold = 0.0
ob_wheel1.location = (-1.7, -1.25, 0.4885)
ob_wheel1.rotation_euler = (1.571, 0.0, 0.0)
ob_wheel1.lineart.crease_threshold = 0.0

# ---- collection membership
col_collection_1.objects.link(ob_tube2)
col_collection_1.objects.link(ob_chassis)
col_collection_1.objects.link(ob_tube1)
col_collection_1.objects.link(ob_suckertube)
col_collection_1.objects.link(ob_wheel5)
col_collection_1.objects.link(ob_wheel6)
col_collection_1.objects.link(ob_wheel7)
col_collection_1.objects.link(ob_wheel8)
col_collection_1.objects.link(ob_wheel4)
col_collection_1.objects.link(ob_wheel3)
col_collection_1.objects.link(ob_wheel2)
col_collection_1.objects.link(ob_wheel1)

# ---- scene / render settings (as saved in the file)
scene.frame_start = 1; scene.frame_end = 250; scene.frame_set(0)
scene.render.engine = 'BLENDER_EEVEE_NEXT'
scene.render.resolution_percentage = 50
scene.render.dither_intensity = 0.0
scene.cycles.use_denoising = False
scene.cycles.samples = 10
scene.cycles.sampling_pattern = 'TABULATED_SOBOL'
scene.cycles.light_sampling_threshold = 0.0
scene.cycles.use_adaptive_sampling = False
scene.cycles.use_light_tree = False
scene.cycles.blur_glossy = 0.0
scene.cycles.pixel_filter_type = 'GAUSSIAN'
scene.cycles.sample_clamp_indirect = 0.0
scene.view_settings.view_transform = 'Standard'
bpy.context.view_layer.update()

# ---- added for rendering (the .blend has no active camera and no usable light): camera, sun
cam_auto = bpy.data.cameras.new('AutoCamera')
cam_auto.lens = 50.0
cam_auto.sensor_width = 36.0
cam_auto.clip_end = 1000.0
ob_auto_camera = bpy.data.objects.new('AutoCamera', cam_auto)
scene.collection.objects.link(ob_auto_camera)
ob_auto_camera.location = (6.24618, -7.17658, 6.28861)
ob_auto_camera.rotation_euler = (1.09748, -7.21219e-08, 0.694738)
scene.camera = ob_auto_camera
light_auto_sun = bpy.data.lights.new('AutoSun', 'SUN')
light_auto_sun.energy = 3.0
light_auto_sun.angle = 0.0523599
ob_auto_sun = bpy.data.objects.new('AutoSun', light_auto_sun)
scene.collection.objects.link(ob_auto_sun)
ob_auto_sun.rotation_euler = (0.872665, 0.174533, 0.523599)
bpy.context.view_layer.update()
